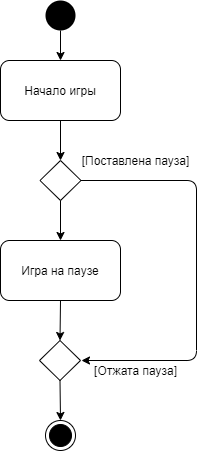

The diagram above was exported from draw.io. Its source (the exported page's mxGraphModel, read from the mxfile embedded in the PNG):
<mxGraphModel dx="1422" dy="737" grid="1" gridSize="10" guides="1" tooltips="1" connect="1" arrows="1" fold="1" page="1" pageScale="1" pageWidth="827" pageHeight="1169" math="0" shadow="0">
  <root>
    <mxCell id="0" />
    <mxCell id="1" parent="0" />
    <mxCell id="JJHyWd9R2pqe8DoYbXjC-1" value="" style="ellipse;fillColor=#000000;strokeColor=none;" vertex="1" parent="1">
      <mxGeometry x="399" y="70" width="30" height="30" as="geometry" />
    </mxCell>
    <mxCell id="JJHyWd9R2pqe8DoYbXjC-2" value="Начало игры" style="rounded=1;whiteSpace=wrap;html=1;" vertex="1" parent="1">
      <mxGeometry x="354" y="130" width="120" height="60" as="geometry" />
    </mxCell>
    <mxCell id="JJHyWd9R2pqe8DoYbXjC-3" value="" style="endArrow=classic;html=1;exitX=0.5;exitY=1;exitDx=0;exitDy=0;entryX=0.5;entryY=0;entryDx=0;entryDy=0;" edge="1" parent="1" source="JJHyWd9R2pqe8DoYbXjC-1" target="JJHyWd9R2pqe8DoYbXjC-2">
      <mxGeometry width="50" height="50" relative="1" as="geometry">
        <mxPoint x="390" y="300" as="sourcePoint" />
        <mxPoint x="440" y="250" as="targetPoint" />
      </mxGeometry>
    </mxCell>
    <mxCell id="JJHyWd9R2pqe8DoYbXjC-5" value="" style="rhombus;whiteSpace=wrap;html=1;" vertex="1" parent="1">
      <mxGeometry x="393.5" y="230" width="41" height="40" as="geometry" />
    </mxCell>
    <mxCell id="JJHyWd9R2pqe8DoYbXjC-7" value="" style="endArrow=classic;html=1;entryX=0.5;entryY=0;entryDx=0;entryDy=0;exitX=0.5;exitY=1;exitDx=0;exitDy=0;" edge="1" parent="1" source="JJHyWd9R2pqe8DoYbXjC-2" target="JJHyWd9R2pqe8DoYbXjC-5">
      <mxGeometry width="50" height="50" relative="1" as="geometry">
        <mxPoint x="310" y="270" as="sourcePoint" />
        <mxPoint x="360" y="220" as="targetPoint" />
      </mxGeometry>
    </mxCell>
    <mxCell id="JJHyWd9R2pqe8DoYbXjC-8" value="[Поставлена пауза]" style="text;html=1;align=center;verticalAlign=middle;resizable=0;points=[];autosize=1;" vertex="1" parent="1">
      <mxGeometry x="429" y="220" width="120" height="20" as="geometry" />
    </mxCell>
    <mxCell id="JJHyWd9R2pqe8DoYbXjC-9" value="Игра на паузе" style="rounded=1;whiteSpace=wrap;html=1;" vertex="1" parent="1">
      <mxGeometry x="354" y="310" width="120" height="60" as="geometry" />
    </mxCell>
    <mxCell id="JJHyWd9R2pqe8DoYbXjC-10" value="" style="ellipse;html=1;shape=endState;fillColor=#000000;strokeColor=#000000;" vertex="1" parent="1">
      <mxGeometry x="399" y="490" width="30" height="30" as="geometry" />
    </mxCell>
    <mxCell id="JJHyWd9R2pqe8DoYbXjC-11" value="" style="endArrow=classic;html=1;entryX=0.5;entryY=0;entryDx=0;entryDy=0;exitX=0.5;exitY=1;exitDx=0;exitDy=0;" edge="1" parent="1" source="JJHyWd9R2pqe8DoYbXjC-5" target="JJHyWd9R2pqe8DoYbXjC-9">
      <mxGeometry width="50" height="50" relative="1" as="geometry">
        <mxPoint x="350" y="340" as="sourcePoint" />
        <mxPoint x="400" y="290" as="targetPoint" />
      </mxGeometry>
    </mxCell>
    <mxCell id="JJHyWd9R2pqe8DoYbXjC-13" value="" style="endArrow=classic;html=1;exitX=1;exitY=0.5;exitDx=0;exitDy=0;" edge="1" parent="1" source="JJHyWd9R2pqe8DoYbXjC-5">
      <mxGeometry width="50" height="50" relative="1" as="geometry">
        <mxPoint x="530" y="320" as="sourcePoint" />
        <mxPoint x="435" y="430" as="targetPoint" />
        <Array as="points">
          <mxPoint x="550" y="250" />
          <mxPoint x="550" y="430" />
        </Array>
      </mxGeometry>
    </mxCell>
    <mxCell id="JJHyWd9R2pqe8DoYbXjC-14" value="" style="rhombus;whiteSpace=wrap;html=1;" vertex="1" parent="1">
      <mxGeometry x="393" y="410" width="41" height="40" as="geometry" />
    </mxCell>
    <mxCell id="JJHyWd9R2pqe8DoYbXjC-15" value="" style="endArrow=classic;html=1;entryX=0.5;entryY=0;entryDx=0;entryDy=0;exitX=0.5;exitY=1;exitDx=0;exitDy=0;" edge="1" parent="1" source="JJHyWd9R2pqe8DoYbXjC-9" target="JJHyWd9R2pqe8DoYbXjC-14">
      <mxGeometry width="50" height="50" relative="1" as="geometry">
        <mxPoint x="350" y="390" as="sourcePoint" />
        <mxPoint x="400" y="340" as="targetPoint" />
      </mxGeometry>
    </mxCell>
    <mxCell id="JJHyWd9R2pqe8DoYbXjC-16" value="[Отжата пауза]" style="text;html=1;align=center;verticalAlign=middle;resizable=0;points=[];autosize=1;" vertex="1" parent="1">
      <mxGeometry x="439" y="430" width="100" height="20" as="geometry" />
    </mxCell>
    <mxCell id="JJHyWd9R2pqe8DoYbXjC-17" value="" style="endArrow=classic;html=1;entryX=0.5;entryY=0;entryDx=0;entryDy=0;exitX=0.5;exitY=1;exitDx=0;exitDy=0;" edge="1" parent="1" source="JJHyWd9R2pqe8DoYbXjC-14" target="JJHyWd9R2pqe8DoYbXjC-10">
      <mxGeometry width="50" height="50" relative="1" as="geometry">
        <mxPoint x="350" y="430" as="sourcePoint" />
        <mxPoint x="400" y="380" as="targetPoint" />
      </mxGeometry>
    </mxCell>
  </root>
</mxGraphModel>